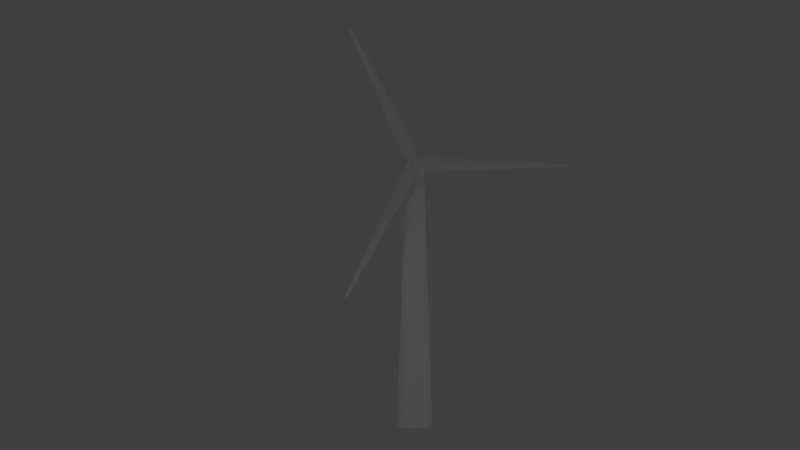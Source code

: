 # Source: windturbine.blend  (saved by Blender 2.69.0; exported with 4.5.12 LTS)
import bpy
from mathutils import Matrix  # noqa: F401  (used for matrix-valued properties, if any)

bpy.ops.wm.read_factory_settings(use_empty=True)
scene = bpy.context.scene
scene.name = 'Scene'

# ---- collections
col_collection_1 = bpy.data.collections.new('Collection 1'); scene.collection.children.link(col_collection_1)

# ---- materials (node trees are filled in below, after node groups)
mat_material = bpy.data.materials.new('Material')
mat_material.alpha_threshold = 0.0
mat_material.use_transparent_shadow = False
mat_material.roughness = 0.5
mat_material.specular_intensity = 0.04639
mat_material.line_color = (0.0, 0.0, 0.0, 1.0)
mat_material_001 = bpy.data.materials.new('Material.001')
mat_material_001.alpha_threshold = 0.0
mat_material_001.use_transparent_shadow = False
mat_material_001.diffuse_color = (0.9551, 0.9551, 0.9551, 1.0)
mat_material_001.roughness = 0.5
mat_material_001.specular_intensity = 0.03608
mat_material_001.line_color = (0.0, 0.0, 0.0, 1.0)

# ---- material node trees

# ---- world
world_world = bpy.data.worlds.new('World'); scene.world = world_world
world_world.color = (0.05088, 0.05088, 0.05088)
world_world.use_sun_shadow = False
world_world.sun_shadow_jitter_overblur = 0.0
world_world.cycles.sampling_method = 'MANUAL'
world_world.cycles.sample_map_resolution = 256

# ---- cameras
cam_camera = bpy.data.cameras.new('Camera')
cam_camera.clip_end = 100.0
cam_camera.lens = 35.0
cam_camera.sensor_width = 32.0
cam_camera.sensor_height = 18.0
cam_camera.ortho_scale = 7.314
cam_camera.dof.focus_distance = 0.0
cam_camera.dof.aperture_fstop = 128.0

# ---- lights
light_lamp_007 = bpy.data.lights.new('Lamp.007', 'POINT')
light_lamp_007.transmission_factor = 0.0
light_lamp_007.cutoff_distance = 30.0
light_lamp_007.energy = 100.0
light_lamp_007.shadow_buffer_clip_start = 1.001
light_lamp_007.shadow_soft_size = 0.1
light_lamp_007.shadow_maximum_resolution = 0.006
light_lamp_007.use_absolute_resolution = True
light_lamp_007.cycles.use_multiple_importance_sampling = False
light_lamp_006 = bpy.data.lights.new('Lamp.006', 'POINT')
light_lamp_006.transmission_factor = 0.0
light_lamp_006.cutoff_distance = 30.0
light_lamp_006.energy = 100.0
light_lamp_006.shadow_buffer_clip_start = 1.001
light_lamp_006.shadow_soft_size = 0.1
light_lamp_006.shadow_maximum_resolution = 0.006
light_lamp_006.use_absolute_resolution = True
light_lamp_006.cycles.use_multiple_importance_sampling = False
light_lamp_005 = bpy.data.lights.new('Lamp.005', 'POINT')
light_lamp_005.transmission_factor = 0.0
light_lamp_005.cutoff_distance = 30.0
light_lamp_005.energy = 100.0
light_lamp_005.shadow_buffer_clip_start = 1.001
light_lamp_005.shadow_soft_size = 0.1
light_lamp_005.shadow_maximum_resolution = 0.006
light_lamp_005.use_absolute_resolution = True
light_lamp_005.cycles.use_multiple_importance_sampling = False
light_lamp_004 = bpy.data.lights.new('Lamp.004', 'POINT')
light_lamp_004.transmission_factor = 0.0
light_lamp_004.cutoff_distance = 30.0
light_lamp_004.energy = 100.0
light_lamp_004.shadow_buffer_clip_start = 1.001
light_lamp_004.shadow_soft_size = 0.1
light_lamp_004.shadow_maximum_resolution = 0.006
light_lamp_004.use_absolute_resolution = True
light_lamp_004.cycles.use_multiple_importance_sampling = False
light_lamp_003 = bpy.data.lights.new('Lamp.003', 'POINT')
light_lamp_003.transmission_factor = 0.0
light_lamp_003.cutoff_distance = 30.0
light_lamp_003.energy = 100.0
light_lamp_003.shadow_buffer_clip_start = 1.001
light_lamp_003.shadow_soft_size = 0.1
light_lamp_003.shadow_maximum_resolution = 0.006
light_lamp_003.use_absolute_resolution = True
light_lamp_003.cycles.use_multiple_importance_sampling = False
light_lamp_002 = bpy.data.lights.new('Lamp.002', 'POINT')
light_lamp_002.transmission_factor = 0.0
light_lamp_002.cutoff_distance = 30.0
light_lamp_002.energy = 100.0
light_lamp_002.shadow_buffer_clip_start = 1.001
light_lamp_002.shadow_soft_size = 0.1
light_lamp_002.shadow_maximum_resolution = 0.006
light_lamp_002.use_absolute_resolution = True
light_lamp_002.cycles.use_multiple_importance_sampling = False
light_lamp_001 = bpy.data.lights.new('Lamp.001', 'POINT')
light_lamp_001.transmission_factor = 0.0
light_lamp_001.cutoff_distance = 30.0
light_lamp_001.energy = 100.0
light_lamp_001.shadow_buffer_clip_start = 1.001
light_lamp_001.shadow_soft_size = 0.1
light_lamp_001.shadow_maximum_resolution = 0.006
light_lamp_001.use_absolute_resolution = True
light_lamp_001.cycles.use_multiple_importance_sampling = False
light_lamp = bpy.data.lights.new('Lamp', 'POINT')
light_lamp.transmission_factor = 0.0
light_lamp.cutoff_distance = 30.0
light_lamp.energy = 100.0
light_lamp.shadow_buffer_clip_start = 1.001
light_lamp.shadow_soft_size = 0.1
light_lamp.shadow_maximum_resolution = 0.006
light_lamp.use_absolute_resolution = True
light_lamp.cycles.use_multiple_importance_sampling = False

# ---- meshes
me_cylinder_001 = bpy.data.meshes.new('Cylinder.001')
me_cylinder_001.from_pydata([(0.9494, 0.2227, 0.1384), (0.9453, 0.109, -0.05984), (0.9473, 0.1113, 0.3116), (1.396, 0.2227, 0.1384), (1.392, 0.109, -0.05984), (1.394, 0.1113, 0.3116), (0.8844, 0.9586, 0.1341), (1.054, 0.8286, -0.2991), (1.082, 0.8274, 0.5205), (1.462, 0.9586, 0.1341), (1.283, 0.8286, -0.2991), (1.263, 0.8274, 0.5205), (1.122, 8.498, 0.04116), (1.141, 8.454, -0.04776), (1.141, 8.452, 0.1139), (1.222, 8.498, 0.04116), (1.2, 8.454, -0.04776), (1.202, 8.452, 0.1139), (0.9494, -0.1193, 0.3224), (1.479, 0.07564, -0.003286), (0.9494, -0.2219, 0.135), (1.396, -0.1193, 0.3224), (1.482, 0.1558, 0.1365), (1.396, -0.2219, 0.135), (0.8844, -0.4423, 0.9837), (1.054, 0.003506, 1.06), (1.082, -0.7303, 0.6945), (1.462, -0.4423, 0.9837), (1.283, 0.003506, 1.06), (1.263, -0.7303, 0.6945), (1.122, -3.707, 7.78), (1.141, -3.608, 7.78), (1.141, -3.752, 7.707), (1.222, -3.707, 7.78), (1.2, -3.608, 7.78), (1.202, -3.752, 7.707), (0.9494, -0.1278, -0.05458), (1.481, 0.07727, 0.2587), (1.482, -0.1578, 0.1341), (1.396, -0.1278, -0.05458), (1.482, -0.08545, 0.2663), (1.482, -0.09141, 0.0004292), (0.8844, -0.4651, -0.7087), (1.054, -0.02102, -0.7943), (1.082, -0.7467, -0.4134), (1.462, -0.4651, -0.7087), (1.283, -0.02102, -0.7943), (1.263, -0.7467, -0.4134), (1.122, -3.877, -7.433), (1.141, -3.778, -7.435), (1.141, -3.92, -7.358), (1.222, -3.877, -7.433), (1.2, -3.778, -7.435), (1.202, -3.92, -7.358)], [], [(2, 18, 0), (3, 4, 19, 22), (5, 3, 22, 37), (5, 2, 8, 11), (23, 21, 40, 38), (1, 4, 10, 7), (11, 8, 14, 17), (7, 10, 16, 13), (3, 5, 11, 9), (4, 3, 9, 10), (2, 0, 6, 8), (0, 1, 7, 6), (14, 12, 15, 17), (12, 13, 16, 15), (9, 11, 17, 15), (10, 9, 15, 16), (8, 6, 12, 14), (6, 7, 13, 12), (23, 20, 26, 29), (2, 5, 28, 25), (29, 26, 32, 35), (25, 28, 34, 31), (21, 23, 29, 27), (21, 5, 37, 40), (20, 18, 24, 26), (5, 21, 27, 28), (32, 30, 33, 35), (30, 31, 34, 33), (27, 29, 35, 33), (28, 27, 33, 34), (26, 24, 30, 32), (24, 25, 31, 30), (23, 20, 44, 47), (1, 4, 46, 43), (47, 44, 50, 53), (43, 46, 52, 49), (20, 36, 42, 44), (36, 1, 43, 42), (4, 39, 45, 46), (18, 2, 25, 24), (50, 48, 51, 53), (48, 49, 52, 51), (45, 47, 53, 51), (46, 45, 51, 52), (44, 42, 48, 50), (42, 43, 49, 48), (23, 39, 41, 38), (39, 4, 19, 41), (39, 23, 47, 45), (37, 22, 40), (19, 38, 41), (38, 40, 22, 19), (1, 36, 20), (1, 0, 18, 20)])
_uv = me_cylinder_001.uv_layers.new(name='UV coord')
_uv.uv.foreach_set('vector', [0.4653, 0.3075, 0.4429, 0.3075, 0.477, 0.2911, 0.4784, 0.2576, 0.4784, 0.232, 0.4686, 0.2376, 0.4678, 0.2521, 0.4572, 0.2705, 0.4784, 0.2576, 0.4678, 0.2521, 0.4566, 0.2581, 0.2279, 0.04869, 0.2191, 0.0001321, 0.3028, 0.0001321, 0.3046, 0.01873, 0.4344, 0.2325, 0.4337, 0.2575, 0.4439, 0.2518, 0.4451, 0.2385, 0.2326, 0.1443, 0.232, 0.09191, 0.3105, 0.107, 0.3102, 0.1297, 0.3046, 0.01873, 0.3028, 0.0001321, 0.9724, 0.05614, 0.9522, 0.0672, 0.3102, 0.1297, 0.3105, 0.107, 0.9444, 0.08859, 0.9462, 0.09954, 0.242, 0.06764, 0.2279, 0.04869, 0.3046, 0.01873, 0.3202, 0.06107, 0.232, 0.09191, 0.242, 0.06764, 0.3202, 0.06107, 0.3105, 0.107, 0.2282, 0.1857, 0.2427, 0.1679, 0.3213, 0.1758, 0.3062, 0.2187, 0.2427, 0.1679, 0.2326, 0.1443, 0.3102, 0.1297, 0.3213, 0.1758, 0.9724, 0.05614, 0.9951, 0.1045, 0.9517, 0.07847, 0.9522, 0.0672, 0.9951, 0.1045, 0.9462, 0.09954, 0.9444, 0.08859, 0.9517, 0.07847, 0.3202, 0.06107, 0.3046, 0.01873, 0.9522, 0.0672, 0.9517, 0.07847, 0.3105, 0.107, 0.3202, 0.06107, 0.9517, 0.07847, 0.9444, 0.08859, 0.3062, 0.2187, 0.3213, 0.1758, 0.9951, 0.1045, 0.989, 0.117, 0.3213, 0.1758, 0.3102, 0.1297, 0.9462, 0.09954, 0.9951, 0.1045, 0.1682, 0.009353, 0.2188, 0.0001321, 0.2188, 0.08493, 0.2006, 0.0863, 0.07348, 0.01769, 0.1255, 0.01608, 0.1119, 0.09413, 0.08937, 0.09537, 0.2006, 0.0863, 0.2188, 0.08493, 0.1787, 0.7541, 0.1671, 0.7343, 0.08937, 0.09537, 0.1119, 0.09413, 0.1456, 0.727, 0.1347, 0.7291, 0.1499, 0.02539, 0.1682, 0.009353, 0.2006, 0.0863, 0.1584, 0.103, 0.4337, 0.2575, 0.4572, 0.2705, 0.4566, 0.2581, 0.4439, 0.2518, 0.03114, 0.01288, 0.04956, 0.02824, 0.04342, 0.1074, 0.0001321, 0.09328, 0.1255, 0.01608, 0.1499, 0.02539, 0.1584, 0.103, 0.1119, 0.09413, 0.1787, 0.7541, 0.131, 0.7779, 0.1559, 0.7341, 0.1671, 0.7343, 0.131, 0.7779, 0.1347, 0.7291, 0.1456, 0.727, 0.1559, 0.7341, 0.1584, 0.103, 0.2006, 0.0863, 0.1671, 0.7343, 0.1559, 0.7341, 0.1119, 0.09413, 0.1584, 0.103, 0.1559, 0.7341, 0.1456, 0.727, 0.0001321, 0.09328, 0.04342, 0.1074, 0.131, 0.7779, 0.1183, 0.7722, 0.04342, 0.1074, 0.08937, 0.09537, 0.1347, 0.7291, 0.131, 0.7779, 0.3365, 0.9852, 0.2856, 0.9812, 0.3069, 0.9053, 0.3244, 0.9072, 0.4252, 0.9999, 0.3794, 0.9882, 0.4119, 0.9167, 0.4335, 0.9207, 0.3244, 0.9072, 0.3069, 0.9053, 0.3868, 0.2642, 0.3977, 0.2674, 0.4335, 0.9207, 0.4119, 0.9167, 0.4202, 0.2603, 0.4335, 0.2429, 0.2856, 0.9812, 0.2668, 0.9674, 0.2659, 0.8899, 0.3069, 0.9053, 0.2668, 0.9674, 0.2436, 0.9788, 0.2191, 0.9002, 0.2659, 0.8899, 0.3794, 0.9882, 0.357, 0.9742, 0.3671, 0.8988, 0.4119, 0.9167, 0.04956, 0.02824, 0.07348, 0.01769, 0.08937, 0.09537, 0.04342, 0.1074, 0.3868, 0.2642, 0.3841, 0.219, 0.4087, 0.2608, 0.3977, 0.2674, 0.3841, 0.219, 0.4335, 0.2429, 0.4202, 0.2603, 0.4087, 0.2608, 0.3671, 0.8988, 0.3244, 0.9072, 0.3977, 0.2674, 0.4087, 0.2608, 0.4119, 0.9167, 0.3671, 0.8988, 0.4087, 0.2608, 0.4202, 0.2603, 0.3069, 0.9053, 0.2659, 0.8899, 0.3841, 0.219, 0.3868, 0.2642, 0.2659, 0.8899, 0.2191, 0.9002, 0.3713, 0.2224, 0.3841, 0.219, 0.4344, 0.2325, 0.4556, 0.219, 0.4554, 0.2308, 0.4451, 0.2385, 0.4556, 0.219, 0.4784, 0.232, 0.4686, 0.2376, 0.4554, 0.2308, 0.357, 0.9742, 0.3365, 0.9852, 0.3244, 0.9072, 0.3671, 0.8988, 0.4566, 0.2581, 0.4678, 0.2521, 0.4439, 0.2518, 0.4686, 0.2376, 0.4451, 0.2385, 0.4554, 0.2308, 0.4451, 0.2385, 0.4439, 0.2518, 0.4678, 0.2521, 0.4686, 0.2376, 0.4668, 0.2713, 0.4437, 0.2708, 0.4337, 0.2888, 0.4668, 0.2713, 0.477, 0.2911, 0.4429, 0.3075, 0.4337, 0.2888])
me_cylinder_001.materials.append(mat_material)
me_cylinder_001.use_remesh_preserve_volume = False
me_cylinder_001.use_remesh_preserve_attributes = False
me_cylinder_001.use_mirror_vertex_groups = False
me_cylinder_001.update()
me_cylinder = bpy.data.meshes.new('Cylinder')
me_cylinder.from_pydata([(0.0, 1.0, -1.0), (-3.594e-09, 0.5177, 13.4), (0.7071, 0.7071, -1.0), (0.366, 0.366, 13.4), (1.0, -4.371e-08, -1.0), (0.5177, -2.263e-08, 13.4), (0.7071, -0.7071, -1.0), (0.366, -0.366, 13.4), (-8.742e-08, -1.0, -1.0), (-4.885e-08, -0.5177, 13.4), (-0.7071, -0.7071, -1.0), (-0.366, -0.366, 13.4), (-1.0, 1.192e-08, -1.0), (-0.5177, 6.173e-09, 13.31), (-0.7071, 0.7071, -1.0), (-0.366, 0.366, 13.4), (0.366, -0.5071, 13.85), (-0.366, -0.5071, 13.85), (-4.885e-08, -0.5177, 13.85), (0.366, 0.5095, 13.88), (-0.366, 0.5095, 13.88), (-3.594e-09, 0.5177, 13.88), (0.5218, 0.2226, 13.84), (0.5218, -0.2226, 13.84), (0.5177, 0.1256, 13.64), (0.5177, -0.1063, 13.64), (0.5218, 0.1178, 14.0), (0.5218, -0.1178, 14.0), (-0.507, 0.001187, 14.21), (-1.903, -0.2053, 13.52), (-1.85, 0.0002603, 13.44), (-1.903, 0.2058, 13.52), (-1.903, -0.2845, 13.77), (-1.903, 0.2864, 13.79), (-1.844, 0.0009271, 13.98), (-1.844, 0.0009271, 13.98), (-0.01208, 0.001187, 14.34), (0.3902, 0.001187, 14.22), (1.333, 0.2226, 13.84), (1.333, -0.2226, 13.84), (1.329, 0.1256, 13.64), (1.329, -0.1063, 13.64), (1.333, 0.1178, 14.0), (1.333, -0.1178, 14.0)], [(34, 35)], [(0, 1, 3, 2), (2, 3, 5, 4), (4, 5, 7, 6), (6, 7, 9, 8), (8, 9, 11, 10), (10, 11, 13, 12), (4, 6, 10, 12), (14, 15, 1, 0), (12, 13, 15, 14), (8, 10, 6), (2, 4, 12, 14), (0, 2, 14), (9, 7, 16, 18), (9, 18, 17, 11), (1, 15, 20, 21), (1, 21, 19, 3), (3, 24, 5), (5, 25, 7), (19, 22, 3), (16, 7, 23), (22, 24, 3), (23, 7, 25), (25, 5, 24), (28, 17, 32, 34), (28, 20, 33, 34), (20, 15, 31, 33), (11, 17, 32, 29), (15, 13, 30, 31), (13, 11, 29, 30), (33, 32, 34), (30, 29, 31), (32, 33, 31, 29), (27, 37, 26), (21, 20, 28, 36), (18, 36, 28, 17), (16, 37, 36, 18), (19, 21, 36, 37), (19, 37, 26, 22), (16, 23, 27, 37), (27, 26, 42, 43), (27, 23, 39, 43), (22, 26, 42, 38), (25, 24, 40, 41), (23, 25, 41, 39), (24, 22, 38, 40), (41, 43, 39), (40, 38, 42), (41, 40, 42, 43)])
_uv = me_cylinder.uv_layers.new(name='UV coord')
_uv.uv.foreach_set('vector', [0.2833, 0.001293, 0.2487, 0.911, 0.2231, 0.9087, 0.2361, 0.0001091, 0.2361, 0.0001091, 0.2231, 0.9087, 0.199, 0.908, 0.1892, 0.0001089, 0.189, 0.001023, 0.1603, 0.9013, 0.1366, 0.9014, 0.1412, 0.0001089, 0.1412, 0.0001089, 0.1366, 0.9014, 0.1113, 0.9032, 0.09472, 0.00031, 0.09472, 0.00031, 0.1113, 0.9032, 0.08581, 0.9069, 0.04788, 0.001681, 0.04788, 0.001681, 0.08581, 0.9069, 0.0607, 0.8974, 0.0001089, 0.004304, 0.4892, 0.03366, 0.4892, 0.08111, 0.4082, 0.1147, 0.3747, 0.08111, 0.3263, 0.003346, 0.2743, 0.9152, 0.2487, 0.911, 0.2833, 0.001293, 0.3745, 0.006721, 0.2997, 0.9062, 0.2743, 0.9152, 0.3263, 0.003346, 0.4557, 0.1147, 0.4082, 0.1147, 0.4892, 0.08111, 0.4557, 0.000109, 0.4892, 0.03366, 0.3747, 0.08111, 0.3747, 0.03366, 0.4082, 0.0001089, 0.4557, 0.000109, 0.3747, 0.03366, 0.1113, 0.9032, 0.1366, 0.9014, 0.1331, 0.9252, 0.1158, 0.9298, 0.1113, 0.9032, 0.1158, 0.9298, 0.09582, 0.935, 0.08581, 0.9069, 0.2487, 0.911, 0.2743, 0.9152, 0.263, 0.9452, 0.2432, 0.9395, 0.2487, 0.911, 0.2432, 0.9395, 0.2261, 0.9343, 0.2231, 0.9087, 0.2231, 0.9087, 0.2056, 0.9226, 0.199, 0.908, 0.1603, 0.9013, 0.1545, 0.9152, 0.1366, 0.9014, 0.2261, 0.9343, 0.21, 0.9345, 0.2231, 0.9087, 0.1331, 0.9252, 0.1366, 0.9014, 0.1488, 0.9271, 0.21, 0.9345, 0.2056, 0.9226, 0.2231, 0.9087, 0.1488, 0.9271, 0.1366, 0.9014, 0.1545, 0.9152, 0.1545, 0.9152, 0.1603, 0.9013, 0.1679, 0.9151, 0.09895, 0.9719, 0.09582, 0.935, 0.01255, 0.9711, 0.02218, 0.9893, 0.2595, 0.981, 0.263, 0.9452, 0.346, 0.9823, 0.3363, 0.9999, 0.263, 0.9452, 0.2743, 0.9152, 0.3539, 0.9691, 0.346, 0.9823, 0.08581, 0.9069, 0.09582, 0.935, 0.01255, 0.9711, 0.005465, 0.9586, 0.2743, 0.9152, 0.2997, 0.9062, 0.3595, 0.957, 0.3539, 0.9691, 0.0607, 0.8974, 0.08581, 0.9069, 0.005465, 0.9586, 0.000109, 0.9465, 0.4061, 0.1708, 0.3747, 0.1872, 0.3849, 0.1677, 0.4, 0.1992, 0.3859, 0.1992, 0.4089, 0.1882, 0.3747, 0.1872, 0.4061, 0.1708, 0.4089, 0.1882, 0.3859, 0.1992, 0.1952, 0.9541, 0.2103, 0.9625, 0.2069, 0.9456, 0.2432, 0.9395, 0.263, 0.9452, 0.2595, 0.981, 0.2307, 0.9753, 0.1158, 0.9298, 0.1277, 0.9671, 0.09895, 0.9719, 0.09582, 0.935, 0.1331, 0.9252, 0.1484, 0.9548, 0.1277, 0.9671, 0.1158, 0.9298, 0.2261, 0.9343, 0.2432, 0.9395, 0.2307, 0.9753, 0.2103, 0.9625, 0.2261, 0.9343, 0.2103, 0.9625, 0.2069, 0.9456, 0.21, 0.9345, 0.1331, 0.9252, 0.1488, 0.9271, 0.1518, 0.938, 0.1484, 0.9548, 0.3816, 0.1149, 0.3773, 0.1282, 0.4133, 0.1384, 0.4274, 0.1299, 0.4948, 0.1299, 0.4948, 0.1459, 0.4347, 0.1451, 0.4274, 0.1299, 0.3751, 0.1395, 0.3773, 0.1282, 0.4133, 0.1384, 0.4087, 0.1437, 0.3758, 0.1675, 0.3747, 0.1531, 0.4107, 0.1512, 0.4262, 0.1634, 0.4948, 0.1459, 0.4944, 0.1657, 0.4262, 0.1634, 0.4347, 0.1451, 0.3747, 0.1531, 0.3751, 0.1395, 0.4087, 0.1437, 0.4107, 0.1512, 0.4262, 0.1634, 0.4274, 0.1299, 0.4347, 0.1451, 0.4107, 0.1512, 0.4087, 0.1437, 0.4133, 0.1384, 0.4262, 0.1634, 0.4107, 0.1512, 0.4133, 0.1384, 0.4274, 0.1299])
me_cylinder.materials.append(mat_material_001)
me_cylinder.use_remesh_preserve_volume = False
me_cylinder.use_remesh_preserve_attributes = False
me_cylinder.use_mirror_vertex_groups = False
me_cylinder.update()

# ---- objects
ob_lamp_007 = bpy.data.objects.new('Lamp.007', light_lamp_007)
ob_lamp_006 = bpy.data.objects.new('Lamp.006', light_lamp_006)
ob_lamp_005 = bpy.data.objects.new('Lamp.005', light_lamp_005)
ob_lamp_004 = bpy.data.objects.new('Lamp.004', light_lamp_004)
ob_lamp_003 = bpy.data.objects.new('Lamp.003', light_lamp_003)
ob_lamp_002 = bpy.data.objects.new('Lamp.002', light_lamp_002)
ob_lamp_001 = bpy.data.objects.new('Lamp.001', light_lamp_001)
ob_cylinder_001 = bpy.data.objects.new('Cylinder.001', me_cylinder_001)
ob_cylinder = bpy.data.objects.new('Cylinder', me_cylinder)
ob_lamp = bpy.data.objects.new('Lamp', light_lamp)
ob_camera = bpy.data.objects.new('Camera', cam_camera)

# ---- transforms, parenting, visibility, modifiers, constraints
ob_lamp_007.location = (-12.4, 11.54, 2.395)
ob_lamp_007.rotation_euler = (0.6503, 0.05522, 1.866)
ob_lamp_007.lock_rotations_4d = False
ob_lamp_007.empty_display_type = 'ARROWS'
ob_lamp_007.color = (0.0, 0.0, 0.0, 0.0)
ob_lamp_007.lineart.crease_threshold = 0.0
ob_lamp_006.location = (-12.4, -10.43, 2.395)
ob_lamp_006.rotation_euler = (0.6503, 0.05522, 1.866)
ob_lamp_006.lock_rotations_4d = False
ob_lamp_006.empty_display_type = 'ARROWS'
ob_lamp_006.color = (0.0, 0.0, 0.0, 0.0)
ob_lamp_006.lineart.crease_threshold = 0.0
ob_lamp_005.location = (-12.4, -10.43, 24.0)
ob_lamp_005.rotation_euler = (0.6503, 0.05522, 1.866)
ob_lamp_005.lock_rotations_4d = False
ob_lamp_005.empty_display_type = 'ARROWS'
ob_lamp_005.color = (0.0, 0.0, 0.0, 0.0)
ob_lamp_005.lineart.crease_threshold = 0.0
ob_lamp_004.location = (-12.4, 12.04, 24.0)
ob_lamp_004.rotation_euler = (0.6503, 0.05522, 1.866)
ob_lamp_004.lock_rotations_4d = False
ob_lamp_004.empty_display_type = 'ARROWS'
ob_lamp_004.color = (0.0, 0.0, 0.0, 0.0)
ob_lamp_004.lineart.crease_threshold = 0.0
ob_lamp_003.location = (9.923, 12.04, 24.0)
ob_lamp_003.rotation_euler = (0.6503, 0.05522, 1.866)
ob_lamp_003.lock_rotations_4d = False
ob_lamp_003.empty_display_type = 'ARROWS'
ob_lamp_003.color = (0.0, 0.0, 0.0, 0.0)
ob_lamp_003.lineart.crease_threshold = 0.0
ob_lamp_002.location = (9.923, -8.173, 24.0)
ob_lamp_002.rotation_euler = (0.6503, 0.05522, 1.866)
ob_lamp_002.lock_rotations_4d = False
ob_lamp_002.empty_display_type = 'ARROWS'
ob_lamp_002.color = (0.0, 0.0, 0.0, 0.0)
ob_lamp_002.lineart.crease_threshold = 0.0
ob_lamp_001.location = (9.923, -8.173, 5.904)
ob_lamp_001.rotation_euler = (0.6503, 0.05522, 1.866)
ob_lamp_001.lock_rotations_4d = False
ob_lamp_001.empty_display_type = 'ARROWS'
ob_lamp_001.color = (0.0, 0.0, 0.0, 0.0)
ob_lamp_001.lineart.crease_threshold = 0.0
ob_cylinder_001.location = (0.0, 0.0, 14.63)
ob_cylinder_001.lineart.crease_threshold = 0.0
ob_cylinder.location = (0.0, 0.0, 0.9492)
ob_cylinder.lineart.crease_threshold = 0.0
ob_lamp.location = (9.923, 8.805, 5.904)
ob_lamp.rotation_euler = (0.6503, 0.05522, 1.866)
ob_lamp.lock_rotations_4d = False
ob_lamp.empty_display_type = 'ARROWS'
ob_lamp.color = (0.0, 0.0, 0.0, 0.0)
ob_lamp.lineart.crease_threshold = 0.0
ob_camera.location = (50.23, 0.6577, 9.181)
ob_camera.rotation_euler = (1.614, -0.004496, 1.601)
ob_camera.lock_rotations_4d = False
ob_camera.empty_display_type = 'ARROWS'
ob_camera.color = (0.0, 0.0, 0.0, 0.0)
ob_camera.display_type = 'WIRE'
ob_camera.lineart.crease_threshold = 0.0

# ---- collection membership
col_collection_1.objects.link(ob_lamp_007)
col_collection_1.objects.link(ob_lamp_006)
col_collection_1.objects.link(ob_lamp_005)
col_collection_1.objects.link(ob_lamp_004)
col_collection_1.objects.link(ob_lamp_003)
col_collection_1.objects.link(ob_lamp_002)
col_collection_1.objects.link(ob_lamp_001)
col_collection_1.objects.link(ob_cylinder_001)
col_collection_1.objects.link(ob_cylinder)
col_collection_1.objects.link(ob_lamp)
col_collection_1.objects.link(ob_camera)

# ---- scene / render settings (as saved in the file)
scene.camera = ob_camera
scene.frame_start = 1; scene.frame_end = 301; scene.frame_set(0)
scene.render.engine = 'BLENDER_EEVEE_NEXT'
scene.render.image_settings.compression = 90
scene.render.resolution_percentage = 50
scene.render.dither_intensity = 0.0
scene.cycles.use_denoising = False
scene.cycles.samples = 10
scene.cycles.sampling_pattern = 'TABULATED_SOBOL'
scene.cycles.light_sampling_threshold = 0.0
scene.cycles.use_adaptive_sampling = False
scene.cycles.use_light_tree = False
scene.cycles.blur_glossy = 0.0
scene.cycles.volume_bounces = 1
scene.cycles.pixel_filter_type = 'GAUSSIAN'
scene.cycles.sample_clamp_indirect = 0.0
scene.view_settings.view_transform = 'Standard'
bpy.context.view_layer.update()
